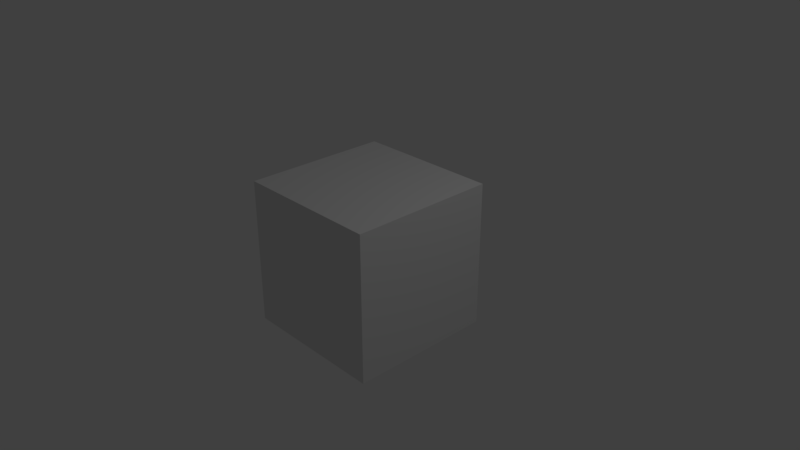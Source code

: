 # Source: soundEditor.blend  (saved by Blender 2.79.0; exported with 4.5.12 LTS)
import bpy
from mathutils import Matrix  # noqa: F401  (used for matrix-valued properties, if any)

bpy.ops.wm.read_factory_settings(use_empty=True)
scene = bpy.context.scene
scene.name = 'Scene'

# ---- collections
col_collection_1 = bpy.data.collections.new('Collection 1'); scene.collection.children.link(col_collection_1)

# ---- materials (node trees are filled in below, after node groups)
mat_material = bpy.data.materials.new('Material')
mat_material.alpha_threshold = 0.0
mat_material.use_transparent_shadow = False
mat_material.roughness = 0.5
mat_material.line_color = (0.0, 0.0, 0.0, 1.0)

# ---- material node trees

# ---- world
world_world = bpy.data.worlds.new('World'); scene.world = world_world
world_world.color = (0.05088, 0.05088, 0.05088)
world_world.use_sun_shadow = False
world_world.sun_shadow_jitter_overblur = 0.0
world_world.cycles.sampling_method = 'MANUAL'

# ---- cameras
cam_camera = bpy.data.cameras.new('Camera')
cam_camera.clip_end = 100.0
cam_camera.lens = 35.0
cam_camera.sensor_width = 32.0
cam_camera.sensor_height = 18.0
cam_camera.ortho_scale = 7.314
cam_camera.dof.focus_distance = 0.0
cam_camera.dof.aperture_fstop = 128.0

# ---- lights
light_lamp = bpy.data.lights.new('Lamp', 'POINT')
light_lamp.transmission_factor = 0.0
light_lamp.cutoff_distance = 30.0
light_lamp.energy = 100.0
light_lamp.shadow_buffer_clip_start = 1.001
light_lamp.shadow_soft_size = 0.1
light_lamp.shadow_maximum_resolution = 0.006
light_lamp.use_absolute_resolution = True

# ---- meshes
me_cube = bpy.data.meshes.new('Cube')
me_cube.from_pydata([(1.0, 1.0, -1.0), (1.0, -1.0, -1.0), (-1.0, -1.0, -1.0), (-1.0, 1.0, -1.0), (1.0, 1.0, 1.0), (1.0, -1.0, 1.0), (-1.0, -1.0, 1.0), (-1.0, 1.0, 1.0)], [], [(0, 1, 2, 3), (4, 7, 6, 5), (0, 4, 5, 1), (1, 5, 6, 2), (2, 6, 7, 3), (4, 0, 3, 7)])
me_cube.materials.append(mat_material)
me_cube.use_remesh_preserve_volume = False
me_cube.use_remesh_preserve_attributes = False
me_cube.use_mirror_vertex_groups = False
me_cube.update()

# ---- objects
ob_cube = bpy.data.objects.new('Cube', me_cube)
ob_lamp = bpy.data.objects.new('Lamp', light_lamp)
ob_camera = bpy.data.objects.new('Camera', cam_camera)

# ---- transforms, parenting, visibility, modifiers, constraints
ob_cube.location = (0.0, 0.0, 0.0)
ob_cube.lock_rotations_4d = False
ob_cube.empty_display_type = 'ARROWS'
ob_cube.lineart.crease_threshold = 0.0
ob_lamp.location = (4.076, 1.005, 5.904)
ob_lamp.rotation_euler = (0.6503, 0.05522, 1.866)
ob_lamp.lock_rotations_4d = False
ob_lamp.empty_display_type = 'ARROWS'
ob_lamp.color = (0.0, 0.0, 0.0, 0.0)
ob_lamp.lineart.crease_threshold = 0.0
ob_camera.location = (7.481, -6.508, 5.344)
ob_camera.rotation_euler = (1.109, 0.0, 0.8149)
ob_camera.lock_rotations_4d = False
ob_camera.empty_display_type = 'ARROWS'
ob_camera.color = (0.0, 0.0, 0.0, 0.0)
ob_camera.display_type = 'WIRE'
ob_camera.lineart.crease_threshold = 0.0

# ---- collection membership
col_collection_1.objects.link(ob_cube)
col_collection_1.objects.link(ob_lamp)
col_collection_1.objects.link(ob_camera)

# ---- scene / render settings (as saved in the file)
scene.camera = ob_camera
scene.frame_start = 1; scene.frame_end = 30; scene.frame_set(52)
scene.render.engine = 'BLENDER_EEVEE_NEXT'
scene.render.resolution_percentage = 50
scene.render.dither_intensity = 0.0
scene.cycles.use_denoising = False
scene.cycles.samples = 128
scene.cycles.sampling_pattern = 'TABULATED_SOBOL'
scene.cycles.use_adaptive_sampling = False
scene.cycles.use_light_tree = False
scene.cycles.blur_glossy = 0.0
scene.cycles.sample_clamp_indirect = 0.0
scene.view_settings.view_transform = 'Standard'
bpy.context.view_layer.update()
